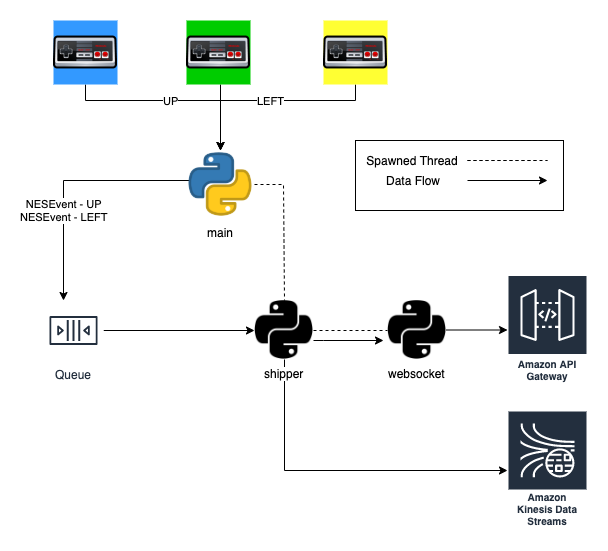

The diagram above was exported from draw.io. Its source (the exported page's mxGraphModel, read from the mxfile embedded in the PNG):
<mxGraphModel dx="1166" dy="620" grid="1" gridSize="10" guides="1" tooltips="1" connect="1" arrows="1" fold="1" page="1" pageScale="1" pageWidth="850" pageHeight="1100" math="0" shadow="0">
  <root>
    <mxCell id="0" />
    <mxCell id="1" parent="0" />
    <mxCell id="QLArKP8SyoZxlgvncI0T-45" value="" style="rounded=0;whiteSpace=wrap;html=1;" vertex="1" parent="1">
      <mxGeometry x="562" y="130" width="208" height="70" as="geometry" />
    </mxCell>
    <mxCell id="QLArKP8SyoZxlgvncI0T-3" value="NESEvent - UP&lt;br&gt;NESEvent - LEFT" style="edgeStyle=orthogonalEdgeStyle;rounded=0;orthogonalLoop=1;jettySize=auto;html=1;" edge="1" parent="1" target="QLArKP8SyoZxlgvncI0T-2">
      <mxGeometry x="0.04" y="30" relative="1" as="geometry">
        <mxPoint x="400" y="170" as="sourcePoint" />
        <Array as="points">
          <mxPoint x="270" y="170" />
        </Array>
        <mxPoint x="-30" y="30" as="offset" />
      </mxGeometry>
    </mxCell>
    <mxCell id="QLArKP8SyoZxlgvncI0T-34" style="edgeStyle=orthogonalEdgeStyle;rounded=0;orthogonalLoop=1;jettySize=auto;html=1;entryX=0;entryY=0.5;entryDx=0;entryDy=0;endArrow=classic;endFill=1;" edge="1" parent="1" source="QLArKP8SyoZxlgvncI0T-2" target="QLArKP8SyoZxlgvncI0T-5">
      <mxGeometry relative="1" as="geometry" />
    </mxCell>
    <mxCell id="QLArKP8SyoZxlgvncI0T-2" value="Queue" style="outlineConnect=0;fontColor=#232F3E;gradientColor=none;strokeColor=#232F3E;fillColor=#ffffff;dashed=0;verticalLabelPosition=bottom;verticalAlign=top;align=center;html=1;fontSize=12;fontStyle=0;aspect=fixed;shape=mxgraph.aws4.resourceIcon;resIcon=mxgraph.aws4.queue;" vertex="1" parent="1">
      <mxGeometry x="250" y="290" width="60" height="60" as="geometry" />
    </mxCell>
    <mxCell id="QLArKP8SyoZxlgvncI0T-15" value="LEFT" style="edgeStyle=orthogonalEdgeStyle;rounded=0;orthogonalLoop=1;jettySize=auto;html=1;entryX=0.5;entryY=0;entryDx=0;entryDy=0;" edge="1" parent="1" source="QLArKP8SyoZxlgvncI0T-4" target="QLArKP8SyoZxlgvncI0T-6">
      <mxGeometry relative="1" as="geometry">
        <Array as="points">
          <mxPoint x="562" y="90" />
          <mxPoint x="427" y="90" />
        </Array>
      </mxGeometry>
    </mxCell>
    <mxCell id="QLArKP8SyoZxlgvncI0T-4" value="" style="shape=image;html=1;verticalAlign=top;verticalLabelPosition=bottom;labelBackgroundColor=#ffffff;imageAspect=0;aspect=fixed;image=https://cdn2.iconfinder.com/data/icons/3Dcartoon/Nintendo%20NES.png;imageBackground=#FFFF33;" vertex="1" parent="1">
      <mxGeometry x="530" y="10" width="64" height="64" as="geometry" />
    </mxCell>
    <mxCell id="QLArKP8SyoZxlgvncI0T-29" style="edgeStyle=orthogonalEdgeStyle;rounded=0;orthogonalLoop=1;jettySize=auto;html=1;endArrow=classic;endFill=1;" edge="1" parent="1" source="QLArKP8SyoZxlgvncI0T-5" target="QLArKP8SyoZxlgvncI0T-27">
      <mxGeometry relative="1" as="geometry">
        <Array as="points">
          <mxPoint x="491" y="460" />
        </Array>
      </mxGeometry>
    </mxCell>
    <mxCell id="QLArKP8SyoZxlgvncI0T-32" style="edgeStyle=orthogonalEdgeStyle;rounded=0;orthogonalLoop=1;jettySize=auto;html=1;entryX=0;entryY=0.5;entryDx=0;entryDy=0;endArrow=none;endFill=0;dashed=1;" edge="1" parent="1" source="QLArKP8SyoZxlgvncI0T-5" target="QLArKP8SyoZxlgvncI0T-30">
      <mxGeometry relative="1" as="geometry">
        <Array as="points">
          <mxPoint x="550" y="320" />
          <mxPoint x="550" y="320" />
        </Array>
      </mxGeometry>
    </mxCell>
    <mxCell id="QLArKP8SyoZxlgvncI0T-47" style="edgeStyle=orthogonalEdgeStyle;rounded=0;orthogonalLoop=1;jettySize=auto;html=1;endArrow=classic;endFill=1;strokeColor=#000000;" edge="1" parent="1" source="QLArKP8SyoZxlgvncI0T-5">
      <mxGeometry relative="1" as="geometry">
        <mxPoint x="590" y="330" as="targetPoint" />
        <Array as="points">
          <mxPoint x="530" y="330" />
          <mxPoint x="530" y="330" />
        </Array>
      </mxGeometry>
    </mxCell>
    <mxCell id="QLArKP8SyoZxlgvncI0T-5" value="shipper" style="shape=image;html=1;verticalAlign=top;verticalLabelPosition=bottom;labelBackgroundColor=#ffffff;imageAspect=0;aspect=fixed;image=https://cdn4.iconfinder.com/data/icons/scripting-and-programming-languages/512/Python_logo-128.png" vertex="1" parent="1">
      <mxGeometry x="461" y="290" width="59" height="59" as="geometry" />
    </mxCell>
    <mxCell id="QLArKP8SyoZxlgvncI0T-23" style="edgeStyle=orthogonalEdgeStyle;rounded=0;orthogonalLoop=1;jettySize=auto;html=1;entryX=0.5;entryY=0;entryDx=0;entryDy=0;endArrow=none;endFill=0;dashed=1;" edge="1" parent="1" source="QLArKP8SyoZxlgvncI0T-6" target="QLArKP8SyoZxlgvncI0T-5">
      <mxGeometry relative="1" as="geometry">
        <Array as="points">
          <mxPoint x="490" y="174" />
          <mxPoint x="490" y="290" />
        </Array>
      </mxGeometry>
    </mxCell>
    <mxCell id="QLArKP8SyoZxlgvncI0T-6" value="main" style="shape=image;html=1;verticalAlign=top;verticalLabelPosition=bottom;labelBackgroundColor=#ffffff;imageAspect=0;aspect=fixed;image=https://cdn3.iconfinder.com/data/icons/logos-and-brands-adobe/512/267_Python-128.png" vertex="1" parent="1">
      <mxGeometry x="393" y="140" width="68" height="68" as="geometry" />
    </mxCell>
    <mxCell id="QLArKP8SyoZxlgvncI0T-13" value="UP" style="edgeStyle=orthogonalEdgeStyle;rounded=0;orthogonalLoop=1;jettySize=auto;html=1;entryX=0.5;entryY=0;entryDx=0;entryDy=0;" edge="1" parent="1" source="QLArKP8SyoZxlgvncI0T-10" target="QLArKP8SyoZxlgvncI0T-6">
      <mxGeometry relative="1" as="geometry">
        <Array as="points">
          <mxPoint x="292" y="90" />
          <mxPoint x="427" y="90" />
        </Array>
      </mxGeometry>
    </mxCell>
    <mxCell id="QLArKP8SyoZxlgvncI0T-10" value="" style="shape=image;html=1;verticalAlign=top;verticalLabelPosition=bottom;labelBackgroundColor=#ffffff;imageAspect=0;aspect=fixed;image=https://cdn2.iconfinder.com/data/icons/3Dcartoon/Nintendo%20NES.png;imageBackground=#3399FF;" vertex="1" parent="1">
      <mxGeometry x="260" y="10" width="64" height="64" as="geometry" />
    </mxCell>
    <mxCell id="QLArKP8SyoZxlgvncI0T-14" style="edgeStyle=orthogonalEdgeStyle;rounded=0;orthogonalLoop=1;jettySize=auto;html=1;entryX=0.5;entryY=0;entryDx=0;entryDy=0;" edge="1" parent="1" source="QLArKP8SyoZxlgvncI0T-12" target="QLArKP8SyoZxlgvncI0T-6">
      <mxGeometry relative="1" as="geometry">
        <Array as="points">
          <mxPoint x="427" y="90" />
          <mxPoint x="427" y="90" />
        </Array>
      </mxGeometry>
    </mxCell>
    <mxCell id="QLArKP8SyoZxlgvncI0T-12" value="" style="shape=image;html=1;verticalAlign=top;verticalLabelPosition=bottom;labelBackgroundColor=#ffffff;imageAspect=0;aspect=fixed;image=https://cdn2.iconfinder.com/data/icons/3Dcartoon/Nintendo%20NES.png;imageBackground=#00CC00;" vertex="1" parent="1">
      <mxGeometry x="393" y="10" width="64" height="64" as="geometry" />
    </mxCell>
    <mxCell id="QLArKP8SyoZxlgvncI0T-26" value="Amazon API Gateway" style="outlineConnect=0;fontColor=#232F3E;gradientColor=none;strokeColor=#ffffff;fillColor=#232F3E;dashed=0;verticalLabelPosition=middle;verticalAlign=bottom;align=center;html=1;whiteSpace=wrap;fontSize=10;fontStyle=1;spacing=3;shape=mxgraph.aws4.productIcon;prIcon=mxgraph.aws4.api_gateway;" vertex="1" parent="1">
      <mxGeometry x="714" y="264.5" width="80" height="110" as="geometry" />
    </mxCell>
    <mxCell id="QLArKP8SyoZxlgvncI0T-27" value="Amazon Kinesis Data Streams" style="outlineConnect=0;fontColor=#232F3E;gradientColor=none;strokeColor=#ffffff;fillColor=#232F3E;dashed=0;verticalLabelPosition=middle;verticalAlign=bottom;align=center;html=1;whiteSpace=wrap;fontSize=10;fontStyle=1;spacing=3;shape=mxgraph.aws4.productIcon;prIcon=mxgraph.aws4.kinesis_data_streams;" vertex="1" parent="1">
      <mxGeometry x="714" y="400" width="80" height="120" as="geometry" />
    </mxCell>
    <mxCell id="QLArKP8SyoZxlgvncI0T-33" style="edgeStyle=orthogonalEdgeStyle;rounded=0;orthogonalLoop=1;jettySize=auto;html=1;endArrow=classic;endFill=1;" edge="1" parent="1" source="QLArKP8SyoZxlgvncI0T-30" target="QLArKP8SyoZxlgvncI0T-26">
      <mxGeometry relative="1" as="geometry">
        <mxPoint x="730" y="231" as="targetPoint" />
      </mxGeometry>
    </mxCell>
    <mxCell id="QLArKP8SyoZxlgvncI0T-30" value="websocket" style="shape=image;html=1;verticalAlign=top;verticalLabelPosition=bottom;labelBackgroundColor=#ffffff;imageAspect=0;aspect=fixed;image=https://cdn4.iconfinder.com/data/icons/scripting-and-programming-languages/512/Python_logo-128.png" vertex="1" parent="1">
      <mxGeometry x="594" y="290" width="59" height="59" as="geometry" />
    </mxCell>
    <mxCell id="QLArKP8SyoZxlgvncI0T-41" style="edgeStyle=orthogonalEdgeStyle;rounded=0;orthogonalLoop=1;jettySize=auto;html=1;endArrow=none;endFill=0;strokeColor=#000000;dashed=1;" edge="1" parent="1" source="QLArKP8SyoZxlgvncI0T-40">
      <mxGeometry relative="1" as="geometry">
        <mxPoint x="744" y="150" as="targetPoint" />
      </mxGeometry>
    </mxCell>
    <mxCell id="QLArKP8SyoZxlgvncI0T-42" value="" style="edgeStyle=orthogonalEdgeStyle;rounded=0;orthogonalLoop=1;jettySize=auto;html=1;dashed=1;endArrow=none;endFill=0;strokeColor=#000000;" edge="1" parent="1" source="QLArKP8SyoZxlgvncI0T-40">
      <mxGeometry relative="1" as="geometry">
        <mxPoint x="754" y="150" as="targetPoint" />
      </mxGeometry>
    </mxCell>
    <mxCell id="QLArKP8SyoZxlgvncI0T-40" value="Spawned Thread" style="text;html=1;strokeColor=none;fillColor=none;align=center;verticalAlign=middle;whiteSpace=wrap;rounded=0;" vertex="1" parent="1">
      <mxGeometry x="564" y="140" width="110" height="20" as="geometry" />
    </mxCell>
    <mxCell id="QLArKP8SyoZxlgvncI0T-43" value="" style="edgeStyle=orthogonalEdgeStyle;rounded=0;orthogonalLoop=1;jettySize=auto;html=1;endArrow=classic;endFill=1;strokeColor=#000000;" edge="1" parent="1" source="QLArKP8SyoZxlgvncI0T-44">
      <mxGeometry relative="1" as="geometry">
        <mxPoint x="754" y="170" as="targetPoint" />
      </mxGeometry>
    </mxCell>
    <mxCell id="QLArKP8SyoZxlgvncI0T-44" value="Data Flow" style="text;html=1;strokeColor=none;fillColor=none;align=center;verticalAlign=middle;whiteSpace=wrap;rounded=0;" vertex="1" parent="1">
      <mxGeometry x="564" y="160" width="110" height="20" as="geometry" />
    </mxCell>
  </root>
</mxGraphModel>